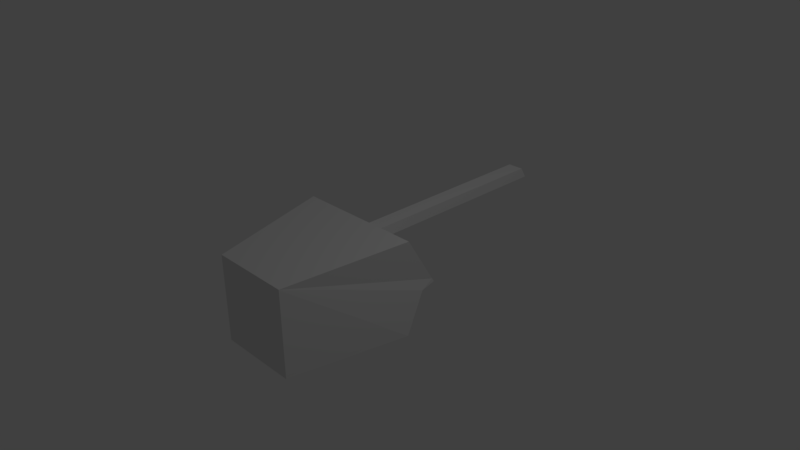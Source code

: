 # Source: TankTurret.blend  (saved by Blender 2.77.0; exported with 4.5.12 LTS)
import bpy
from mathutils import Matrix  # noqa: F401  (used for matrix-valued properties, if any)

bpy.ops.wm.read_factory_settings(use_empty=True)
scene = bpy.context.scene
scene.name = 'Scene'

# ---- collections
col_collection_1 = bpy.data.collections.new('Collection 1'); scene.collection.children.link(col_collection_1)

# ---- world
world_world = bpy.data.worlds.new('World'); scene.world = world_world
world_world.color = (0.05088, 0.05088, 0.05088)
world_world.use_sun_shadow = False
world_world.sun_shadow_jitter_overblur = 0.0
world_world.cycles.sampling_method = 'MANUAL'

# ---- cameras
cam_camera = bpy.data.cameras.new('Camera')
cam_camera.clip_end = 100.0
cam_camera.lens = 35.0
cam_camera.sensor_width = 32.0
cam_camera.sensor_height = 18.0
cam_camera.ortho_scale = 7.314
cam_camera.dof.focus_distance = 0.0

# ---- lights
light_lamp = bpy.data.lights.new('Lamp', 'POINT')
light_lamp.transmission_factor = 0.0
light_lamp.cutoff_distance = 30.0
light_lamp.energy = 100.0
light_lamp.shadow_buffer_clip_start = 1.001
light_lamp.shadow_soft_size = 0.1
light_lamp.shadow_maximum_resolution = 0.006
light_lamp.use_absolute_resolution = True

# ---- meshes
me_cube_001 = bpy.data.meshes.new('Cube.001')
me_cube_001.from_pydata([(-0.9383, -1.396, -1.18), (-0.9383, -1.396, 0.8049), (-1.5, 1.303, -1.18), (-1.5, 1.343, 1.0), (0.9383, -1.396, -1.18), (0.9383, -1.396, 0.8049), (1.5, 1.303, -1.18), (1.5, 1.343, 1.0), (-1.5, 1.746, 0.3276), (0.0, 1.343, 1.0), (1.5, 1.746, 0.3276), (0.0, 1.303, -1.18), (0.0, 1.746, 0.3276), (-1.5, 1.948, -0.008573), (0.75, 1.343, 1.0), (1.5, 1.948, -0.008573), (-0.75, 1.303, -1.18), (-1.5, 1.545, 0.6638), (-0.75, 1.343, 1.0), (1.5, 1.545, 0.6638), (0.75, 1.303, -1.18), (0.0, 1.948, -0.008573), (0.0, 1.545, 0.6638), (-0.75, 1.746, 0.3276), (0.75, 1.746, 0.3276), (0.75, 1.545, 0.6638), (-0.75, 1.545, 0.6638), (-0.75, 1.948, -0.008573), (0.75, 1.948, -0.008573), (-1.5, 2.048, -0.1767), (1.125, 1.343, 1.0), (1.5, 2.048, -0.1767), (-1.125, 1.303, -1.18), (-1.5, 1.645, 0.4957), (-0.375, 1.343, 1.0), (1.5, 1.645, 0.4957), (0.375, 1.303, -1.18), (0.0, 2.048, -0.1767), (0.0, 6.381, 0.6638), (-1.125, 1.746, 0.3276), (0.375, 1.746, 0.3276), (-1.5, 1.847, 0.1595), (0.375, 1.343, 1.0), (1.5, 1.847, 0.1595), (-0.375, 1.303, -1.18), (-1.5, 1.444, 0.8319), (-1.125, 1.343, 1.0), (1.5, 1.444, 0.8319), (1.125, 1.303, -1.18), (0.0, 1.847, 0.1595), (0.0, 1.444, 0.8319), (-0.375, 1.746, 0.3276), (1.125, 1.746, 0.3276), (0.75, 1.645, 0.4957), (0.75, 1.444, 0.8319), (0.375, 1.545, 0.6638), (1.125, 1.545, 0.6638), (-0.75, 1.645, 0.4957), (-0.75, 1.444, 0.8319), (-1.125, 1.545, 0.6638), (-0.375, 1.545, 0.6638), (-0.75, 2.048, -0.1767), (-0.75, 1.847, 0.1595), (-1.125, 1.948, -0.008573), (-0.375, 1.948, -0.008573), (0.75, 2.048, -0.1767), (0.75, 1.847, 0.1595), (0.375, 1.948, -0.008573), (1.125, 1.948, -0.008573), (1.125, 1.847, 0.1595), (0.375, 1.847, 0.1595), (0.375, 2.048, -0.1767), (-0.375, 1.847, 0.1595), (-1.125, 1.847, 0.1595), (-1.125, 2.048, -0.1767), (-0.375, 1.444, 0.8319), (-1.125, 1.444, 0.8319), (-1.125, 1.645, 0.4957), (1.125, 1.444, 0.8319), (0.375, 1.444, 0.8319), (0.375, 1.645, 0.4957), (1.125, 1.645, 0.4957), (-0.375, 1.645, 0.4957), (-0.375, 2.048, -0.1767), (1.125, 2.048, -0.1767), (-1.5, 1.719, -0.2607), (1.312, 1.343, 1.0), (1.5, 1.719, -0.2607), (-1.312, 1.303, -1.18), (-1.5, 1.696, 0.4117), (-0.1875, 1.343, 1.0), (1.5, 1.696, 0.4117), (0.1875, 1.303, -1.18), (0.0, 1.719, -0.2607), (0.0, 1.696, 0.4117), (-1.312, 1.746, 0.3276), (0.1875, 1.746, 0.3276), (-1.5, 1.897, 0.07547), (0.5625, 1.343, 1.0), (1.5, 1.897, 0.07547), (-0.5625, 1.303, -1.18), (-1.5, 1.494, 0.7479), (-0.9375, 1.343, 1.0), (1.5, 1.494, 0.7479), (0.9375, 1.303, -1.18), (0.0, 1.897, 0.07547), (0.0, 1.494, 0.7479), (-0.5625, 1.746, 0.3276), (0.9375, 1.746, 0.3276), (0.75, 1.696, 0.4117), (0.75, 1.494, 0.7479), (0.1875, 1.545, 0.6638), (0.9375, 1.545, 0.6638), (-0.75, 1.696, 0.4117), (-0.75, 1.494, 0.7479), (-1.312, 1.545, 0.6638), (-0.5625, 1.545, 0.6638), (-0.75, 1.719, -0.2607), (-0.75, 1.897, 0.07547), (-1.312, 1.948, -0.008573), (-0.5625, 1.948, -0.008573), (0.75, 1.719, -0.2607), (0.75, 1.897, 0.07547), (0.1875, 1.948, -0.008573), (0.9375, 1.948, -0.008573), (-1.5, 1.998, -0.09262), (0.9375, 1.343, 1.0), (1.5, 1.998, -0.09262), (-0.9375, 1.303, -1.18), (-1.5, 1.595, 0.5798), (-0.5625, 1.343, 1.0), (1.5, 1.595, 0.5798), (0.5625, 1.303, -1.18), (0.0, 1.998, -0.09262), (0.1875, 6.381, 0.6638), (-0.9375, 1.746, 0.3276), (0.5625, 1.746, 0.3276), (-1.5, 1.796, 0.2436), (0.1875, 1.343, 1.0), (1.5, 1.796, 0.2436), (-0.1875, 1.303, -1.18), (-1.5, 1.393, 0.916), (-1.312, 1.343, 1.0), (1.5, 1.393, 0.916), (1.312, 1.303, -1.18), (0.0, 1.796, 0.2436), (0.0, 1.393, 0.916), (-0.1875, 1.746, 0.3276), (1.312, 1.746, 0.3276), (0.75, 1.595, 0.5798), (0.75, 1.393, 0.916), (0.5625, 1.545, 0.6638), (1.312, 1.545, 0.6638), (-0.75, 1.595, 0.5798), (-0.75, 1.393, 0.916), (-0.9375, 1.545, 0.6638), (-0.1875, 1.545, 0.6638), (-0.75, 1.998, -0.09262), (-0.75, 1.796, 0.2436), (-0.9375, 1.948, -0.008573), (-0.1875, 1.948, -0.008573), (0.75, 1.998, -0.09262), (0.75, 1.796, 0.2436), (0.5625, 1.948, -0.008573), (1.312, 1.948, -0.008573), (1.125, 1.897, 0.07547), (1.125, 1.796, 0.2436), (0.9375, 1.847, 0.1595), (1.312, 1.847, 0.1595), (0.375, 1.897, 0.07547), (0.375, 1.796, 0.2436), (0.1875, 1.847, 0.1595), (0.5625, 1.847, 0.1595), (0.375, 1.719, -0.2607), (0.375, 1.998, -0.09262), (0.1875, 2.048, -0.1767), (0.5625, 2.048, -0.1767), (-0.375, 1.897, 0.07547), (-0.375, 1.796, 0.2436), (-0.5625, 1.847, 0.1595), (-0.1875, 1.847, 0.1595), (-1.125, 1.897, 0.07547), (-1.125, 1.796, 0.2436), (-1.312, 1.847, 0.1595), (-0.9375, 1.847, 0.1595), (-1.125, 1.719, -0.2607), (-1.125, 1.998, -0.09262), (-1.312, 2.048, -0.1767), (-0.9375, 2.048, -0.1767), (-0.375, 1.494, 0.7479), (-0.375, 1.393, 0.916), (-0.5625, 1.444, 0.8319), (-0.1875, 1.444, 0.8319), (-1.125, 1.494, 0.7479), (-1.125, 1.393, 0.916), (-1.312, 1.444, 0.8319), (-0.9375, 1.444, 0.8319), (-1.125, 1.696, 0.4117), (-1.125, 1.595, 0.5798), (-1.312, 1.645, 0.4957), (-0.9375, 1.645, 0.4957), (1.125, 1.494, 0.7479), (1.125, 1.393, 0.916), (0.9375, 1.444, 0.8319), (1.312, 1.444, 0.8319), (0.375, 1.494, 0.7479), (0.375, 1.393, 0.916), (0.1875, 1.444, 0.8319), (0.5625, 1.444, 0.8319), (0.375, 1.696, 0.4117), (0.375, 1.595, 0.5798), (0.1875, 1.645, 0.4957), (0.5625, 1.645, 0.4957), (1.125, 1.696, 0.4117), (1.125, 1.595, 0.5798), (0.9375, 1.645, 0.4957), (1.312, 1.645, 0.4957), (-0.375, 1.696, 0.4117), (-0.375, 1.595, 0.5798), (-0.5625, 1.645, 0.4957), (-0.1875, 1.645, 0.4957), (-0.375, 1.719, -0.2607), (-0.375, 1.998, -0.09262), (-0.5625, 2.048, -0.1767), (-0.1875, 2.048, -0.1767), (1.125, 1.719, -0.2607), (1.125, 1.998, -0.09262), (0.9375, 2.048, -0.1767), (1.312, 2.048, -0.1767), (1.312, 1.998, -0.09262), (0.9375, 1.998, -0.09262), (0.9375, 1.719, -0.2607), (-0.1875, 1.998, -0.09262), (-0.5625, 1.998, -0.09262), (-0.5625, 1.719, -0.2607), (-0.1875, 1.595, 0.5798), (-0.5625, 1.595, 0.5798), (-0.5625, 1.696, 0.4117), (1.312, 1.595, 0.5798), (0.9375, 1.595, 0.5798), (0.9375, 1.696, 0.4117), (0.5625, 1.595, 0.5798), (0.1875, 1.595, 0.5798), (0.1875, 1.696, 0.4117), (0.5625, 1.393, 0.916), (0.1875, 1.393, 0.916), (0.1875, 1.494, 0.7479), (1.312, 1.393, 0.916), (0.9375, 1.393, 0.916), (0.9375, 1.494, 0.7479), (-0.9375, 1.595, 0.5798), (-1.312, 1.595, 0.5798), (-1.312, 1.696, 0.4117), (-0.9375, 1.393, 0.916), (-1.312, 1.393, 0.916), (-1.312, 1.494, 0.7479), (-0.1875, 1.393, 0.916), (-0.5625, 1.393, 0.916), (-0.5625, 1.494, 0.7479), (-0.9375, 1.998, -0.09262), (-1.312, 1.998, -0.09262), (-1.312, 1.719, -0.2607), (-0.9375, 1.796, 0.2436), (-1.312, 1.796, 0.2436), (-1.312, 1.897, 0.07547), (-0.1875, 1.796, 0.2436), (-0.5625, 1.796, 0.2436), (-0.5625, 1.897, 0.07547), (0.5625, 1.998, -0.09262), (0.1875, 1.998, -0.09262), (0.1875, 1.719, -0.2607), (0.5625, 1.796, 0.2436), (0.1875, 1.796, 0.2436), (0.1875, 1.897, 0.07547), (1.312, 1.796, 0.2436), (0.9375, 1.796, 0.2436), (0.9375, 1.897, 0.07547), (1.312, 1.897, 0.07547), (0.5625, 1.897, 0.07547), (0.5625, 1.719, -0.2607), (-0.1875, 1.897, 0.07547), (-0.9375, 1.897, 0.07547), (-0.9375, 1.719, -0.2607), (-0.1875, 1.494, 0.7479), (-0.9375, 1.494, 0.7479), (-0.9375, 1.696, 0.4117), (1.312, 1.494, 0.7479), (0.5625, 1.494, 0.7479), (0.5625, 1.696, 0.4117), (1.312, 1.696, 0.4117), (-0.1875, 1.696, 0.4117), (-0.1875, 1.719, -0.2607), (1.312, 1.719, -0.2607), (0.1875, 1.545, 0.6638), (0.0, 1.545, 0.6638), (0.1875, 1.645, 0.4957), (0.0, 1.696, 0.4117), (-0.1875, 1.545, 0.6638), (-0.1875, 1.645, 0.4957), (-0.1875, 1.595, 0.5798), (0.1875, 1.595, 0.5798), (0.1875, 1.696, 0.4117), (-0.1875, 1.696, 0.4117), (0.0, 6.432, 0.5798), (0.0, 6.482, 0.4957), (0.1875, 6.482, 0.4957), (0.0, 6.532, 0.4117), (-0.1875, 6.381, 0.6638), (-0.1875, 6.482, 0.4957), (-0.1875, 6.432, 0.5798), (0.1875, 6.432, 0.5798), (0.1875, 6.532, 0.4117), (-0.1875, 6.532, 0.4117)], [], [(1, 3, 141, 45, 101, 17, 129, 33, 89, 8, 137, 41, 97, 13, 125, 29, 85, 2, 0), (292, 87, 6, 144), (7, 5, 4, 6, 87, 31, 127, 15, 99, 43, 139, 10, 91, 35, 131, 19, 103, 47, 143), (5, 1, 0, 4), (0, 2, 88, 32, 128, 16, 100, 44, 140, 11, 92, 36, 132, 20, 104, 48, 144, 6, 4), (5, 7, 86, 30, 126, 14, 98, 42, 138, 9, 90, 34, 130, 18, 102, 46, 142, 3, 1), (291, 93, 11, 140), (290, 94, 12, 147), (289, 91, 10, 148), (288, 109, 24, 136), (287, 110, 25, 151), (286, 103, 19, 152), (285, 113, 23, 135), (284, 114, 26, 155), (283, 106, 22, 156), (282, 117, 16, 128), (281, 118, 27, 159), (280, 105, 21, 160), (279, 121, 20, 132), (278, 122, 28, 163), (277, 99, 15, 164), (276, 165, 68, 124), (275, 166, 69, 167), (274, 139, 43, 168), (273, 169, 67, 123), (272, 170, 70, 171), (271, 162, 66, 172), (270, 173, 36, 92), (269, 174, 71, 175), (268, 161, 65, 176), (267, 177, 64, 120), (266, 178, 72, 179), (265, 145, 49, 180), (264, 181, 63, 119), (263, 182, 73, 183), (262, 158, 62, 184), (261, 185, 32, 88), (260, 186, 74, 187), (259, 157, 61, 188), (258, 189, 60, 116), (257, 190, 75, 191), (256, 146, 50, 192), (255, 193, 59, 115), (254, 194, 76, 195), (253, 154, 58, 196), (252, 197, 39, 95), (251, 198, 77, 199), (250, 153, 57, 200), (249, 201, 56, 112), (248, 202, 78, 203), (247, 143, 47, 204), (246, 205, 55, 111), (245, 206, 79, 207), (244, 150, 54, 208), (243, 209, 40, 96), (242, 210, 80, 211), (241, 149, 53, 212), (240, 213, 52, 108), (239, 214, 81, 215), (238, 131, 35, 216), (237, 217, 51, 107), (236, 218, 82, 219), (235, 156, 297, 299), (234, 221, 44, 100), (233, 222, 83, 223), (232, 133, 37, 224), (231, 225, 48, 104), (230, 226, 84, 227), (229, 127, 31, 228), (226, 229, 228, 84), (68, 164, 229, 226), (164, 15, 127, 229), (161, 230, 227, 65), (28, 124, 230, 161), (124, 68, 226, 230), (121, 231, 104, 20), (65, 227, 231, 121), (227, 84, 225, 231), (222, 232, 224, 83), (64, 160, 232, 222), (160, 21, 133, 232), (157, 233, 223, 61), (27, 120, 233, 157), (120, 64, 222, 233), (117, 234, 100, 16), (61, 223, 234, 117), (223, 83, 221, 234), (218, 235, 220, 82), (60, 156, 235, 218), (242, 211, 295, 300), (153, 236, 219, 57), (26, 116, 236, 153), (116, 60, 218, 236), (113, 237, 107, 23), (57, 219, 237, 113), (219, 82, 217, 237), (214, 238, 216, 81), (56, 152, 238, 214), (152, 19, 131, 238), (149, 239, 215, 53), (25, 112, 239, 149), (112, 56, 214, 239), (109, 240, 108, 24), (53, 215, 240, 109), (215, 81, 213, 240), (210, 241, 212, 80), (55, 151, 241, 210), (151, 25, 149, 241), (290, 220, 298, 302), (243, 94, 296, 301), (111, 55, 210, 242), (94, 243, 96, 12), (220, 235, 299, 298), (211, 80, 209, 243), (206, 244, 208, 79), (42, 98, 244, 206), (98, 14, 150, 244), (146, 245, 207, 50), (9, 138, 245, 146), (138, 42, 206, 245), (106, 246, 111, 22), (50, 207, 246, 106), (207, 79, 205, 246), (202, 247, 204, 78), (30, 86, 247, 202), (86, 7, 143, 247), (150, 248, 203, 54), (14, 126, 248, 150), (126, 30, 202, 248), (110, 249, 112, 25), (54, 203, 249, 110), (203, 78, 201, 249), (198, 250, 200, 77), (59, 155, 250, 198), (155, 26, 153, 250), (129, 251, 199, 33), (17, 115, 251, 129), (115, 59, 198, 251), (89, 252, 95, 8), (33, 199, 252, 89), (199, 77, 197, 252), (194, 253, 196, 76), (46, 102, 253, 194), (102, 18, 154, 253), (141, 254, 195, 45), (3, 142, 254, 141), (142, 46, 194, 254), (101, 255, 115, 17), (45, 195, 255, 101), (195, 76, 193, 255), (190, 256, 192, 75), (34, 90, 256, 190), (90, 9, 146, 256), (154, 257, 191, 58), (18, 130, 257, 154), (130, 34, 190, 257), (114, 258, 116, 26), (58, 191, 258, 114), (191, 75, 189, 258), (186, 259, 188, 74), (63, 159, 259, 186), (159, 27, 157, 259), (125, 260, 187, 29), (13, 119, 260, 125), (119, 63, 186, 260), (85, 261, 88, 2), (29, 187, 261, 85), (187, 74, 185, 261), (182, 262, 184, 73), (39, 135, 262, 182), (135, 23, 158, 262), (137, 263, 183, 41), (8, 95, 263, 137), (95, 39, 182, 263), (97, 264, 119, 13), (41, 183, 264, 97), (183, 73, 181, 264), (178, 265, 180, 72), (51, 147, 265, 178), (147, 12, 145, 265), (158, 266, 179, 62), (23, 107, 266, 158), (107, 51, 178, 266), (118, 267, 120, 27), (62, 179, 267, 118), (179, 72, 177, 267), (174, 268, 176, 71), (67, 163, 268, 174), (163, 28, 161, 268), (133, 269, 175, 37), (21, 123, 269, 133), (123, 67, 174, 269), (93, 270, 92, 11), (37, 175, 270, 93), (175, 71, 173, 270), (170, 271, 172, 70), (40, 136, 271, 170), (136, 24, 162, 271), (145, 272, 171, 49), (12, 96, 272, 145), (96, 40, 170, 272), (105, 273, 123, 21), (49, 171, 273, 105), (171, 70, 169, 273), (166, 274, 168, 69), (52, 148, 274, 166), (148, 10, 139, 274), (162, 275, 167, 66), (24, 108, 275, 162), (108, 52, 166, 275), (122, 276, 124, 28), (66, 167, 276, 122), (167, 69, 165, 276), (165, 277, 164, 68), (69, 168, 277, 165), (168, 43, 99, 277), (169, 278, 163, 67), (70, 172, 278, 169), (172, 66, 122, 278), (173, 279, 132, 36), (71, 176, 279, 173), (176, 65, 121, 279), (177, 280, 160, 64), (72, 180, 280, 177), (180, 49, 105, 280), (181, 281, 159, 63), (73, 184, 281, 181), (184, 62, 118, 281), (185, 282, 128, 32), (74, 188, 282, 185), (188, 61, 117, 282), (189, 283, 156, 60), (75, 192, 283, 189), (192, 50, 106, 283), (193, 284, 155, 59), (76, 196, 284, 193), (196, 58, 114, 284), (197, 285, 135, 39), (77, 200, 285, 197), (200, 57, 113, 285), (201, 286, 152, 56), (78, 204, 286, 201), (204, 47, 103, 286), (205, 287, 151, 55), (79, 208, 287, 205), (208, 54, 110, 287), (209, 288, 136, 40), (80, 212, 288, 209), (212, 53, 109, 288), (213, 289, 148, 52), (81, 216, 289, 213), (216, 35, 91, 289), (217, 290, 147, 51), (82, 220, 290, 217), (22, 111, 293, 294), (221, 291, 140, 44), (83, 224, 291, 221), (224, 37, 93, 291), (225, 292, 144, 48), (84, 228, 292, 225), (228, 31, 87, 292), (301, 296, 306, 311), (298, 299, 309, 308), (294, 293, 134, 38), (300, 295, 305, 310), (295, 301, 311, 305), (296, 302, 312, 306), (156, 22, 294, 297), (111, 242, 300, 293), (94, 290, 302, 296), (211, 243, 301, 295), (309, 303, 304, 308), (307, 38, 303, 309), (303, 310, 305, 304), (38, 134, 310, 303), (304, 305, 311, 306), (308, 304, 306, 312), (293, 300, 310, 134), (299, 297, 307, 309), (302, 298, 308, 312), (297, 294, 38, 307)])
me_cube_001.use_remesh_preserve_volume = False
me_cube_001.use_remesh_preserve_attributes = False
me_cube_001.use_mirror_vertex_groups = False
me_cube_001.update()

# ---- objects
ob_cube = bpy.data.objects.new('Cube', me_cube_001)
ob_lamp = bpy.data.objects.new('Lamp', light_lamp)
ob_camera = bpy.data.objects.new('Camera', cam_camera)

# ---- transforms, parenting, visibility, modifiers, constraints
ob_cube.location = (0.0, -1.037, 0.0)
ob_cube.scale = (0.5997, 0.5997, 0.5997)
ob_cube.lineart.crease_threshold = 0.0
ob_lamp.location = (4.076, 1.005, 5.904)
ob_lamp.rotation_euler = (0.6503, 0.05522, 1.866)
ob_lamp.lock_rotations_4d = False
ob_lamp.empty_display_type = 'ARROWS'
ob_lamp.color = (0.0, 0.0, 0.0, 0.0)
ob_lamp.lineart.crease_threshold = 0.0
ob_camera.location = (7.481, -6.508, 5.344)
ob_camera.rotation_euler = (1.109, 0.01082, 0.8149)
ob_camera.lock_rotations_4d = False
ob_camera.empty_display_type = 'ARROWS'
ob_camera.color = (0.0, 0.0, 0.0, 0.0)
ob_camera.display_type = 'WIRE'
ob_camera.lineart.crease_threshold = 0.0

# ---- collection membership
col_collection_1.objects.link(ob_cube)
col_collection_1.objects.link(ob_lamp)
col_collection_1.objects.link(ob_camera)

# ---- scene / render settings (as saved in the file)
scene.camera = ob_camera
scene.frame_start = 1; scene.frame_end = 250; scene.frame_set(1)
scene.render.engine = 'CYCLES'
scene.render.resolution_percentage = 50
scene.render.dither_intensity = 0.0
scene.cycles.use_denoising = False
scene.cycles.samples = 128
scene.cycles.sampling_pattern = 'TABULATED_SOBOL'
scene.cycles.light_sampling_threshold = 0.0
scene.cycles.use_adaptive_sampling = False
scene.cycles.use_light_tree = False
scene.cycles.blur_glossy = 0.0
scene.cycles.sample_clamp_indirect = 0.0
scene.view_settings.view_transform = 'Standard'
bpy.context.view_layer.update()
